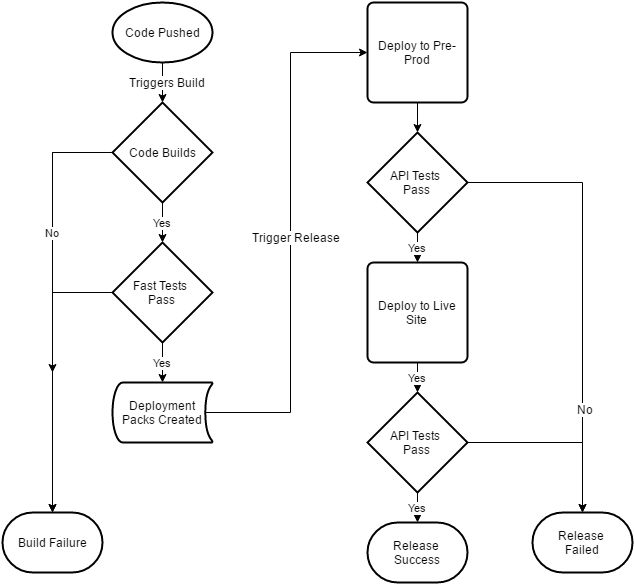

The diagram above was exported from draw.io. Its source (the exported page's mxGraphModel, read from the mxfile embedded in the PNG):
<mxGraphModel dx="790" dy="689" grid="1" gridSize="10" guides="1" tooltips="1" connect="1" arrows="1" fold="1" page="1" pageScale="1" pageWidth="850" pageHeight="1100" background="#ffffff" math="0" shadow="0">
  <root>
    <mxCell id="0" />
    <mxCell id="1" parent="0" />
    <mxCell id="5" style="edgeStyle=orthogonalEdgeStyle;rounded=0;html=1;exitX=0.5;exitY=1;exitPerimeter=0;entryX=0.5;entryY=0;entryPerimeter=0;jettySize=auto;orthogonalLoop=1;" edge="1" parent="1" source="2" target="3">
      <mxGeometry relative="1" as="geometry" />
    </mxCell>
    <mxCell id="42" value="Triggers Build" style="text;html=1;resizable=0;points=[];align=center;verticalAlign=middle;labelBackgroundColor=#ffffff;" vertex="1" connectable="0" parent="5">
      <mxGeometry x="-0.05" y="4" relative="1" as="geometry">
        <mxPoint as="offset" />
      </mxGeometry>
    </mxCell>
    <mxCell id="2" value="Code Pushed" style="strokeWidth=2;html=1;shape=mxgraph.flowchart.start_1;whiteSpace=wrap;" vertex="1" parent="1">
      <mxGeometry x="140" y="50" width="100" height="60" as="geometry" />
    </mxCell>
    <mxCell id="16" style="edgeStyle=orthogonalEdgeStyle;rounded=0;html=1;exitX=0;exitY=0.5;exitPerimeter=0;entryX=0.5;entryY=0;entryPerimeter=0;jettySize=auto;orthogonalLoop=1;" edge="1" parent="1" source="3" target="8">
      <mxGeometry relative="1" as="geometry" />
    </mxCell>
    <mxCell id="20" value="Yes" style="edgeStyle=orthogonalEdgeStyle;rounded=0;html=1;exitX=0.5;exitY=1;exitPerimeter=0;entryX=0.5;entryY=0;entryPerimeter=0;jettySize=auto;orthogonalLoop=1;" edge="1" parent="1" source="3" target="4">
      <mxGeometry relative="1" as="geometry" />
    </mxCell>
    <mxCell id="3" value="Code Builds" style="strokeWidth=2;html=1;shape=mxgraph.flowchart.decision;whiteSpace=wrap;" vertex="1" parent="1">
      <mxGeometry x="140" y="150" width="100" height="100" as="geometry" />
    </mxCell>
    <mxCell id="17" value="No" style="edgeStyle=orthogonalEdgeStyle;rounded=0;html=1;exitX=0;exitY=0.5;exitPerimeter=0;jettySize=auto;orthogonalLoop=1;" edge="1" parent="1" source="3">
      <mxGeometry relative="1" as="geometry">
        <mxPoint x="80" y="420" as="targetPoint" />
        <Array as="points">
          <mxPoint x="80" y="200" />
        </Array>
      </mxGeometry>
    </mxCell>
    <mxCell id="19" style="edgeStyle=orthogonalEdgeStyle;rounded=0;html=1;exitX=0;exitY=0.5;exitPerimeter=0;entryX=0.5;entryY=0;entryPerimeter=0;jettySize=auto;orthogonalLoop=1;" edge="1" parent="1" source="4" target="8">
      <mxGeometry relative="1" as="geometry" />
    </mxCell>
    <mxCell id="26" value="Yes" style="edgeStyle=orthogonalEdgeStyle;rounded=0;html=1;exitX=0.5;exitY=1;exitPerimeter=0;entryX=0.5;entryY=0;entryPerimeter=0;jettySize=auto;orthogonalLoop=1;" edge="1" parent="1" source="4" target="7">
      <mxGeometry relative="1" as="geometry" />
    </mxCell>
    <mxCell id="4" value="Fast Tests&amp;nbsp;&lt;div&gt;Pass&lt;/div&gt;" style="strokeWidth=2;html=1;shape=mxgraph.flowchart.decision;whiteSpace=wrap;" vertex="1" parent="1">
      <mxGeometry x="140" y="290" width="100" height="100" as="geometry" />
    </mxCell>
    <mxCell id="27" style="edgeStyle=orthogonalEdgeStyle;rounded=0;html=1;exitX=0.93;exitY=0.5;exitPerimeter=0;entryX=0;entryY=0.5;entryPerimeter=0;jettySize=auto;orthogonalLoop=1;" edge="1" parent="1" source="7" target="18">
      <mxGeometry relative="1" as="geometry" />
    </mxCell>
    <mxCell id="41" value="Trigger Release" style="text;html=1;resizable=0;points=[];align=center;verticalAlign=middle;labelBackgroundColor=#ffffff;" vertex="1" connectable="0" parent="27">
      <mxGeometry y="-5" relative="1" as="geometry">
        <mxPoint as="offset" />
      </mxGeometry>
    </mxCell>
    <mxCell id="7" value="Deployment Packs Created" style="strokeWidth=2;html=1;shape=mxgraph.flowchart.stored_data;whiteSpace=wrap;" vertex="1" parent="1">
      <mxGeometry x="140" y="430" width="100" height="60" as="geometry" />
    </mxCell>
    <mxCell id="8" value="Build Failure" style="strokeWidth=2;html=1;shape=mxgraph.flowchart.terminator;whiteSpace=wrap;" vertex="1" parent="1">
      <mxGeometry x="30" y="560" width="100" height="60" as="geometry" />
    </mxCell>
    <mxCell id="29" style="edgeStyle=orthogonalEdgeStyle;rounded=0;html=1;exitX=0.5;exitY=1;exitPerimeter=0;entryX=0.5;entryY=0;entryPerimeter=0;jettySize=auto;orthogonalLoop=1;" edge="1" parent="1" source="18" target="28">
      <mxGeometry relative="1" as="geometry" />
    </mxCell>
    <mxCell id="18" value="Deploy to Pre-Prod" style="strokeWidth=2;html=1;shape=mxgraph.flowchart.process;whiteSpace=wrap;" vertex="1" parent="1">
      <mxGeometry x="395" y="50" width="100" height="100" as="geometry" />
    </mxCell>
    <mxCell id="25" style="edgeStyle=orthogonalEdgeStyle;rounded=0;html=1;exitX=0;exitY=0.5;exitPerimeter=0;entryX=0;entryY=0.5;entryPerimeter=0;jettySize=auto;orthogonalLoop=1;" edge="1" parent="1" source="7" target="7">
      <mxGeometry relative="1" as="geometry" />
    </mxCell>
    <mxCell id="32" value="Yes" style="edgeStyle=orthogonalEdgeStyle;rounded=0;html=1;exitX=0.5;exitY=1;exitPerimeter=0;entryX=0.5;entryY=0;entryPerimeter=0;jettySize=auto;orthogonalLoop=1;" edge="1" parent="1" source="28" target="30">
      <mxGeometry relative="1" as="geometry" />
    </mxCell>
    <mxCell id="38" style="edgeStyle=orthogonalEdgeStyle;rounded=0;html=1;exitX=1;exitY=0.5;exitPerimeter=0;entryX=0.5;entryY=0;entryPerimeter=0;jettySize=auto;orthogonalLoop=1;" edge="1" parent="1" source="28" target="36">
      <mxGeometry relative="1" as="geometry">
        <Array as="points">
          <mxPoint x="610" y="230" />
        </Array>
      </mxGeometry>
    </mxCell>
    <mxCell id="39" value="No" style="text;html=1;resizable=0;points=[];align=center;verticalAlign=middle;labelBackgroundColor=#ffffff;" vertex="1" connectable="0" parent="38">
      <mxGeometry x="0.5339" y="2" relative="1" as="geometry">
        <mxPoint as="offset" />
      </mxGeometry>
    </mxCell>
    <mxCell id="28" value="API Tests&amp;nbsp;&lt;div&gt;Pass&lt;/div&gt;" style="strokeWidth=2;html=1;shape=mxgraph.flowchart.decision;whiteSpace=wrap;" vertex="1" parent="1">
      <mxGeometry x="395" y="180" width="100" height="100" as="geometry" />
    </mxCell>
    <mxCell id="33" value="Yes" style="edgeStyle=orthogonalEdgeStyle;rounded=0;html=1;exitX=0.5;exitY=1;exitPerimeter=0;entryX=0.5;entryY=0;entryPerimeter=0;jettySize=auto;orthogonalLoop=1;" edge="1" parent="1" source="30" target="31">
      <mxGeometry relative="1" as="geometry" />
    </mxCell>
    <mxCell id="30" value="Deploy to Live Site" style="strokeWidth=2;html=1;shape=mxgraph.flowchart.process;whiteSpace=wrap;" vertex="1" parent="1">
      <mxGeometry x="395" y="310" width="100" height="100" as="geometry" />
    </mxCell>
    <mxCell id="35" value="Yes" style="edgeStyle=orthogonalEdgeStyle;rounded=0;html=1;exitX=0.5;exitY=1;exitPerimeter=0;entryX=0.5;entryY=0;entryPerimeter=0;jettySize=auto;orthogonalLoop=1;" edge="1" parent="1" source="31" target="34">
      <mxGeometry relative="1" as="geometry" />
    </mxCell>
    <mxCell id="37" value="" style="edgeStyle=orthogonalEdgeStyle;rounded=0;html=1;exitX=1;exitY=0.5;exitPerimeter=0;jettySize=auto;orthogonalLoop=1;entryX=0.5;entryY=0;entryPerimeter=0;" edge="1" parent="1" source="31" target="36">
      <mxGeometry relative="1" as="geometry">
        <mxPoint x="600" y="550" as="targetPoint" />
        <Array as="points">
          <mxPoint x="610" y="490" />
        </Array>
      </mxGeometry>
    </mxCell>
    <mxCell id="31" value="API Tests&amp;nbsp;&lt;div&gt;Pass&lt;/div&gt;" style="strokeWidth=2;html=1;shape=mxgraph.flowchart.decision;whiteSpace=wrap;" vertex="1" parent="1">
      <mxGeometry x="395" y="440" width="100" height="100" as="geometry" />
    </mxCell>
    <mxCell id="34" value="Release&amp;nbsp;&lt;div&gt;Success&lt;/div&gt;" style="strokeWidth=2;html=1;shape=mxgraph.flowchart.terminator;whiteSpace=wrap;" vertex="1" parent="1">
      <mxGeometry x="395" y="570" width="100" height="60" as="geometry" />
    </mxCell>
    <mxCell id="36" value="Release&amp;nbsp;&lt;div&gt;Failed&lt;/div&gt;" style="strokeWidth=2;html=1;shape=mxgraph.flowchart.terminator;whiteSpace=wrap;" vertex="1" parent="1">
      <mxGeometry x="560" y="560" width="100" height="60" as="geometry" />
    </mxCell>
  </root>
</mxGraphModel>